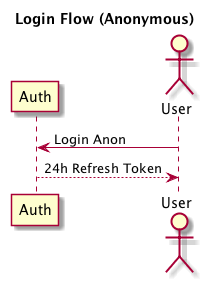

The diagram above was rendered by PlantUML. Its source (embedded in the PNG):
@startuml

title Login Flow (Anonymous)

participant Auth
actor User

User -> Auth  : Login Anon
Auth --> User : 24h Refresh Token

@enduml